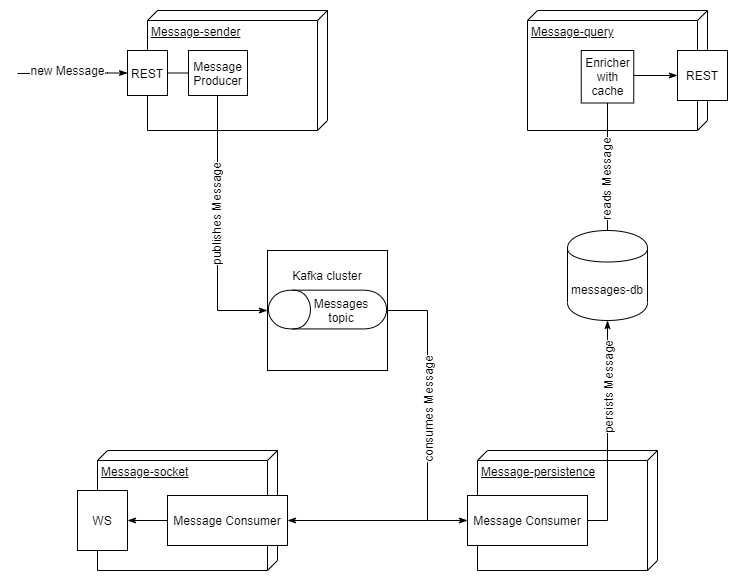

The diagram above was exported from draw.io. Its source (the exported page's mxGraphModel, read from the mxfile embedded in the PNG):
<mxGraphModel dx="2254" dy="836" grid="1" gridSize="10" guides="1" tooltips="1" connect="1" arrows="1" fold="1" page="1" pageScale="1" pageWidth="827" pageHeight="1169" math="0" shadow="0">
  <root>
    <mxCell id="0" />
    <mxCell id="1" parent="0" />
    <mxCell id="U2zd9uZqeERTU2BLlLwc-2" value="Kafka cluster&lt;br&gt;&lt;br&gt;&lt;br&gt;&lt;br&gt;&lt;br&gt;&lt;br&gt;" style="whiteSpace=wrap;html=1;aspect=fixed;" vertex="1" parent="1">
      <mxGeometry x="320" y="240" width="120" height="120" as="geometry" />
    </mxCell>
    <mxCell id="U2zd9uZqeERTU2BLlLwc-7" value="Message-sender&lt;br&gt;" style="verticalAlign=top;align=left;spacingTop=8;spacingLeft=2;spacingRight=12;shape=cube;size=10;direction=south;fontStyle=4;html=1;" vertex="1" parent="1">
      <mxGeometry x="200" width="180" height="120" as="geometry" />
    </mxCell>
    <mxCell id="U2zd9uZqeERTU2BLlLwc-8" value="Message-query&lt;br&gt;" style="verticalAlign=top;align=left;spacingTop=8;spacingLeft=2;spacingRight=12;shape=cube;size=10;direction=south;fontStyle=4;html=1;" vertex="1" parent="1">
      <mxGeometry x="580" width="180" height="120" as="geometry" />
    </mxCell>
    <mxCell id="U2zd9uZqeERTU2BLlLwc-9" value="Message-socket&lt;br&gt;" style="verticalAlign=top;align=left;spacingTop=8;spacingLeft=2;spacingRight=12;shape=cube;size=10;direction=south;fontStyle=4;html=1;" vertex="1" parent="1">
      <mxGeometry x="150" y="440" width="180" height="120" as="geometry" />
    </mxCell>
    <mxCell id="U2zd9uZqeERTU2BLlLwc-10" value="Message-persistence&lt;br&gt;" style="verticalAlign=top;align=left;spacingTop=8;spacingLeft=2;spacingRight=12;shape=cube;size=10;direction=south;fontStyle=4;html=1;" vertex="1" parent="1">
      <mxGeometry x="530" y="440" width="180" height="120" as="geometry" />
    </mxCell>
    <mxCell id="U2zd9uZqeERTU2BLlLwc-35" style="edgeStyle=orthogonalEdgeStyle;rounded=0;orthogonalLoop=1;jettySize=auto;html=1;exitX=0.5;exitY=1;exitDx=0;exitDy=0;entryX=1;entryY=0.5;entryDx=0;entryDy=0;startArrow=classicThin;startFill=1;endArrow=none;endFill=0;" edge="1" parent="1" source="U2zd9uZqeERTU2BLlLwc-11" target="U2zd9uZqeERTU2BLlLwc-28">
      <mxGeometry relative="1" as="geometry" />
    </mxCell>
    <mxCell id="U2zd9uZqeERTU2BLlLwc-36" value="persists Message" style="text;html=1;align=center;verticalAlign=middle;resizable=0;points=[];labelBackgroundColor=#ffffff;horizontal=0;" vertex="1" connectable="0" parent="U2zd9uZqeERTU2BLlLwc-35">
      <mxGeometry x="-0.3922" y="1" relative="1" as="geometry">
        <mxPoint x="-1.01" as="offset" />
      </mxGeometry>
    </mxCell>
    <mxCell id="U2zd9uZqeERTU2BLlLwc-11" value="messages-db&lt;br&gt;" style="shape=cylinder;whiteSpace=wrap;html=1;boundedLbl=1;backgroundOutline=1;" vertex="1" parent="1">
      <mxGeometry x="620" y="220" width="80" height="90" as="geometry" />
    </mxCell>
    <mxCell id="U2zd9uZqeERTU2BLlLwc-19" value="" style="edgeStyle=orthogonalEdgeStyle;rounded=0;orthogonalLoop=1;jettySize=auto;html=1;startArrow=classicThin;startFill=1;endArrow=none;endFill=0;" edge="1" parent="1" source="U2zd9uZqeERTU2BLlLwc-13">
      <mxGeometry relative="1" as="geometry">
        <mxPoint x="70" y="63" as="targetPoint" />
        <Array as="points">
          <mxPoint x="160" y="62" />
          <mxPoint x="30" y="63" />
        </Array>
      </mxGeometry>
    </mxCell>
    <mxCell id="U2zd9uZqeERTU2BLlLwc-43" value="new Message" style="text;html=1;align=center;verticalAlign=middle;resizable=0;points=[];labelBackgroundColor=#ffffff;" vertex="1" connectable="0" parent="U2zd9uZqeERTU2BLlLwc-19">
      <mxGeometry x="0.2093" y="1" relative="1" as="geometry">
        <mxPoint x="6.57" y="-3.77" as="offset" />
      </mxGeometry>
    </mxCell>
    <mxCell id="U2zd9uZqeERTU2BLlLwc-13" value="REST" style="rounded=0;whiteSpace=wrap;html=1;" vertex="1" parent="1">
      <mxGeometry x="180" y="40" width="40" height="45" as="geometry" />
    </mxCell>
    <mxCell id="U2zd9uZqeERTU2BLlLwc-24" style="edgeStyle=orthogonalEdgeStyle;rounded=0;orthogonalLoop=1;jettySize=auto;html=1;exitX=0;exitY=0.5;exitDx=0;exitDy=0;entryX=1;entryY=0.5;entryDx=0;entryDy=0;startArrow=classicThin;startFill=1;endArrow=none;endFill=0;" edge="1" parent="1" source="U2zd9uZqeERTU2BLlLwc-2" target="U2zd9uZqeERTU2BLlLwc-13">
      <mxGeometry relative="1" as="geometry" />
    </mxCell>
    <mxCell id="U2zd9uZqeERTU2BLlLwc-26" value="publishes Message" style="text;html=1;align=center;verticalAlign=middle;resizable=0;points=[];labelBackgroundColor=#ffffff;horizontal=0;" vertex="1" connectable="0" parent="U2zd9uZqeERTU2BLlLwc-24">
      <mxGeometry x="-0.0251" y="2" relative="1" as="geometry">
        <mxPoint y="20.03" as="offset" />
      </mxGeometry>
    </mxCell>
    <mxCell id="U2zd9uZqeERTU2BLlLwc-25" value="" style="shape=cylinder;whiteSpace=wrap;html=1;boundedLbl=1;backgroundOutline=1;rotation=-90;horizontal=0;" vertex="1" parent="1">
      <mxGeometry x="360.62" y="240" width="38.75" height="118.12" as="geometry" />
    </mxCell>
    <mxCell id="U2zd9uZqeERTU2BLlLwc-29" style="edgeStyle=orthogonalEdgeStyle;rounded=0;orthogonalLoop=1;jettySize=auto;html=1;exitX=0;exitY=0.5;exitDx=0;exitDy=0;entryX=1;entryY=0.5;entryDx=0;entryDy=0;startArrow=classicThin;startFill=1;endArrow=none;endFill=0;" edge="1" parent="1" source="U2zd9uZqeERTU2BLlLwc-28" target="U2zd9uZqeERTU2BLlLwc-2">
      <mxGeometry relative="1" as="geometry" />
    </mxCell>
    <mxCell id="U2zd9uZqeERTU2BLlLwc-30" value="consumes Message" style="text;html=1;align=center;verticalAlign=middle;resizable=0;points=[];labelBackgroundColor=#ffffff;horizontal=0;" vertex="1" connectable="0" parent="U2zd9uZqeERTU2BLlLwc-29">
      <mxGeometry x="0.1655" relative="1" as="geometry">
        <mxPoint y="19.17" as="offset" />
      </mxGeometry>
    </mxCell>
    <mxCell id="U2zd9uZqeERTU2BLlLwc-28" value="Message Consumer" style="rounded=0;whiteSpace=wrap;html=1;" vertex="1" parent="1">
      <mxGeometry x="520" y="485" width="120" height="50" as="geometry" />
    </mxCell>
    <mxCell id="U2zd9uZqeERTU2BLlLwc-33" style="edgeStyle=orthogonalEdgeStyle;rounded=0;orthogonalLoop=1;jettySize=auto;html=1;exitX=1;exitY=0.5;exitDx=0;exitDy=0;startArrow=classicThin;startFill=1;endArrow=none;endFill=0;" edge="1" parent="1" source="U2zd9uZqeERTU2BLlLwc-32">
      <mxGeometry relative="1" as="geometry">
        <mxPoint x="480" y="510" as="targetPoint" />
      </mxGeometry>
    </mxCell>
    <mxCell id="U2zd9uZqeERTU2BLlLwc-32" value="Message Consumer" style="rounded=0;whiteSpace=wrap;html=1;" vertex="1" parent="1">
      <mxGeometry x="220" y="485" width="120" height="50" as="geometry" />
    </mxCell>
    <mxCell id="U2zd9uZqeERTU2BLlLwc-40" style="edgeStyle=orthogonalEdgeStyle;rounded=0;orthogonalLoop=1;jettySize=auto;html=1;exitX=0;exitY=0.5;exitDx=0;exitDy=0;entryX=0.5;entryY=0;entryDx=0;entryDy=0;startArrow=classicThin;startFill=1;endArrow=none;endFill=0;" edge="1" parent="1" source="U2zd9uZqeERTU2BLlLwc-38" target="U2zd9uZqeERTU2BLlLwc-11">
      <mxGeometry relative="1" as="geometry" />
    </mxCell>
    <mxCell id="U2zd9uZqeERTU2BLlLwc-51" value="reads Message" style="text;html=1;align=center;verticalAlign=middle;resizable=0;points=[];labelBackgroundColor=#ffffff;horizontal=0;" vertex="1" connectable="0" parent="U2zd9uZqeERTU2BLlLwc-40">
      <mxGeometry x="0.5556" y="-2" relative="1" as="geometry">
        <mxPoint y="0.08999999999999986" as="offset" />
      </mxGeometry>
    </mxCell>
    <mxCell id="U2zd9uZqeERTU2BLlLwc-38" value="REST" style="whiteSpace=wrap;html=1;aspect=fixed;" vertex="1" parent="1">
      <mxGeometry x="730" y="40" width="50" height="50" as="geometry" />
    </mxCell>
    <mxCell id="U2zd9uZqeERTU2BLlLwc-42" value="Enricher&lt;br&gt;with cache" style="whiteSpace=wrap;html=1;aspect=fixed;" vertex="1" parent="1">
      <mxGeometry x="633.75" y="40" width="52.5" height="52.5" as="geometry" />
    </mxCell>
    <mxCell id="U2zd9uZqeERTU2BLlLwc-44" value="Messages topic" style="text;html=1;strokeColor=none;fillColor=none;align=center;verticalAlign=middle;whiteSpace=wrap;rounded=0;" vertex="1" parent="1">
      <mxGeometry x="374" y="290" width="40" height="20" as="geometry" />
    </mxCell>
    <mxCell id="U2zd9uZqeERTU2BLlLwc-50" style="edgeStyle=orthogonalEdgeStyle;rounded=0;orthogonalLoop=1;jettySize=auto;html=1;exitX=1;exitY=0.5;exitDx=0;exitDy=0;entryX=0;entryY=0.5;entryDx=0;entryDy=0;startArrow=classicThin;startFill=1;endArrow=none;endFill=0;" edge="1" parent="1" source="U2zd9uZqeERTU2BLlLwc-46" target="U2zd9uZqeERTU2BLlLwc-32">
      <mxGeometry relative="1" as="geometry" />
    </mxCell>
    <mxCell id="U2zd9uZqeERTU2BLlLwc-46" value="WS" style="rounded=0;whiteSpace=wrap;html=1;" vertex="1" parent="1">
      <mxGeometry x="130" y="480" width="50" height="60" as="geometry" />
    </mxCell>
    <mxCell id="U2zd9uZqeERTU2BLlLwc-55" value="Message Producer" style="rounded=0;whiteSpace=wrap;html=1;" vertex="1" parent="1">
      <mxGeometry x="241" y="40" width="59" height="45" as="geometry" />
    </mxCell>
  </root>
</mxGraphModel>